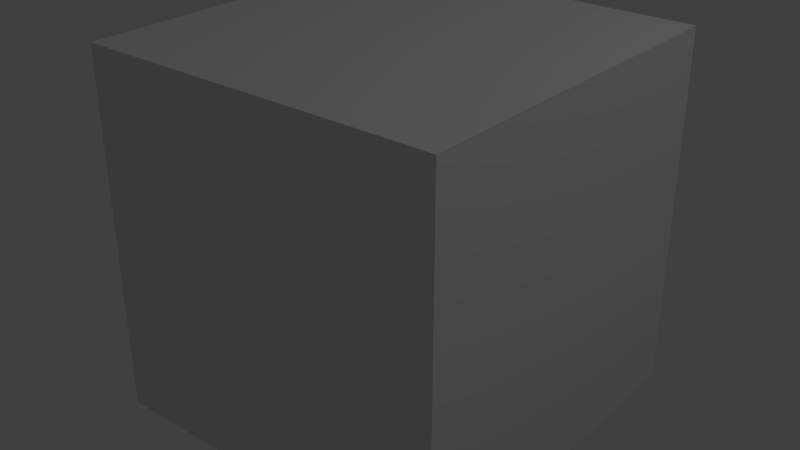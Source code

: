 # Source: untitled.blend  (saved by Blender 2.79.0; exported with 4.5.12 LTS)
import bpy
from mathutils import Matrix  # noqa: F401  (used for matrix-valued properties, if any)

bpy.ops.wm.read_factory_settings(use_empty=True)
scene = bpy.context.scene
scene.name = 'Scene'

# ---- collections
col_collection_1 = bpy.data.collections.new('Collection 1'); scene.collection.children.link(col_collection_1)

# ---- materials (node trees are filled in below, after node groups)
mat_material = bpy.data.materials.new('Material')
mat_material.alpha_threshold = 0.0
mat_material.use_transparent_shadow = False
mat_material.roughness = 0.5
mat_material.line_color = (0.0, 0.0, 0.0, 1.0)

# ---- material node trees

# ---- world
world_world = bpy.data.worlds.new('World'); scene.world = world_world
world_world.color = (0.05088, 0.05088, 0.05088)
world_world.use_sun_shadow = False
world_world.sun_shadow_jitter_overblur = 0.0
world_world.cycles.sampling_method = 'MANUAL'

# ---- lights
light_lamp = bpy.data.lights.new('Lamp', 'POINT')
light_lamp.transmission_factor = 0.0
light_lamp.cutoff_distance = 30.0
light_lamp.energy = 100.0
light_lamp.shadow_buffer_clip_start = 1.001
light_lamp.shadow_soft_size = 0.1
light_lamp.shadow_maximum_resolution = 0.006
light_lamp.use_absolute_resolution = True

# ---- meshes
me_cube = bpy.data.meshes.new('Cube')
me_cube.from_pydata([(1.0, 1.0, -1.0), (1.0, -1.0, -1.0), (-1.0, -1.0, -1.0), (-1.0, 1.0, -1.0), (1.0, 1.0, 1.0), (1.0, -1.0, 1.0), (-1.0, -1.0, 1.0), (-1.0, 1.0, 1.0)], [], [(0, 1, 2, 3), (4, 7, 6, 5), (0, 4, 5, 1), (1, 5, 6, 2), (2, 6, 7, 3), (4, 0, 3, 7)])
me_cube.materials.append(mat_material)
me_cube.use_remesh_preserve_volume = False
me_cube.use_remesh_preserve_attributes = False
me_cube.use_mirror_vertex_groups = False
me_cube.update()

# ---- objects
ob_cube = bpy.data.objects.new('Cube', me_cube)
ob_lamp = bpy.data.objects.new('Lamp', light_lamp)

# ---- transforms, parenting, visibility, modifiers, constraints
ob_cube.location = (0.0, 0.0, 0.0)
ob_cube.lock_rotations_4d = False
ob_cube.empty_display_type = 'ARROWS'
ob_cube.lineart.crease_threshold = 0.0
ob_lamp.location = (4.076, 1.005, 5.904)
ob_lamp.rotation_euler = (0.6503, 0.05522, 1.866)
ob_lamp.lock_rotations_4d = False
ob_lamp.empty_display_type = 'ARROWS'
ob_lamp.color = (0.0, 0.0, 0.0, 0.0)
ob_lamp.lineart.crease_threshold = 0.0

# ---- collection membership
col_collection_1.objects.link(ob_cube)
col_collection_1.objects.link(ob_lamp)

# ---- scene / render settings (as saved in the file)
scene.frame_start = 1; scene.frame_end = 250; scene.frame_set(1)
scene.render.engine = 'BLENDER_EEVEE_NEXT'
scene.render.resolution_percentage = 50
scene.render.dither_intensity = 0.0
scene.cycles.use_denoising = False
scene.cycles.samples = 128
scene.cycles.sampling_pattern = 'TABULATED_SOBOL'
scene.cycles.use_adaptive_sampling = False
scene.cycles.use_light_tree = False
scene.cycles.blur_glossy = 0.0
scene.cycles.sample_clamp_indirect = 0.0
scene.view_settings.view_transform = 'Standard'
bpy.context.view_layer.update()

# ---- added for rendering (the .blend has no active camera): camera
cam_auto = bpy.data.cameras.new('AutoCamera')
cam_auto.lens = 50.0
cam_auto.sensor_width = 36.0
cam_auto.clip_end = 1000.0
ob_auto_camera = bpy.data.objects.new('AutoCamera', cam_auto)
scene.collection.objects.link(ob_auto_camera)
ob_auto_camera.location = (3.20507, -3.84609, 2.56406)
ob_auto_camera.rotation_euler = (1.09748, -7.21219e-08, 0.694738)
scene.camera = ob_auto_camera
bpy.context.view_layer.update()
